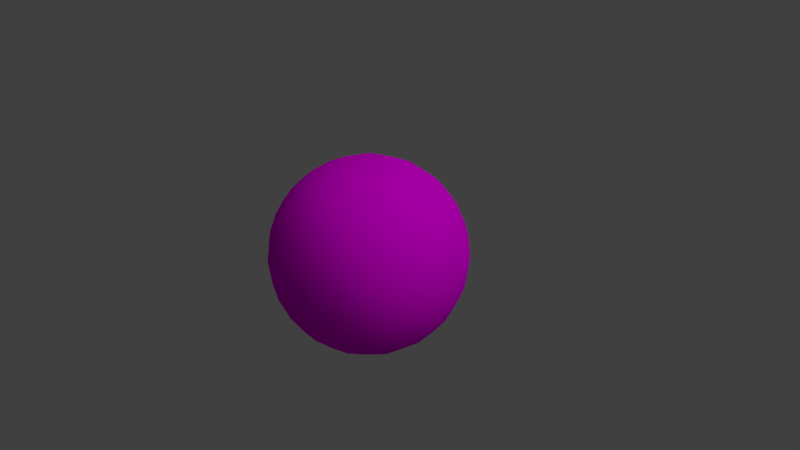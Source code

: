 # Source: new_Volleyball.blend  (saved by Blender 2.78.0; exported with 4.5.12 LTS)
import bpy
from mathutils import Matrix  # noqa: F401  (used for matrix-valued properties, if any)

bpy.ops.wm.read_factory_settings(use_empty=True)
scene = bpy.context.scene
scene.name = 'Scene'

# ---- collections
col_collection_1 = bpy.data.collections.new('Collection 1'); scene.collection.children.link(col_collection_1)

# ---- images (referenced by path relative to the original .blend; pixels are not part of the script)
import os
ASSET_DIR = os.environ.get("B2B_ASSET_DIR", "")  # directory of the original .blend (textures are referenced by path, not embedded)
HERE = os.path.dirname(os.path.abspath(__file__))  # packed textures are extracted next to this script under _unpacked/

def load_image(name, relpath, width, height, colorspace="sRGB"):
    """Load a texture the original file referenced (path relative to the .blend, or extracted next to this script)."""
    p = next((c for c in (os.path.join(HERE, relpath), os.path.join(ASSET_DIR, relpath)) if relpath and os.path.exists(c)), "")
    if p:
        img = bpy.data.images.load(p, check_existing=True)
        img.name = name
    else:  # same state as the original file: an image datablock whose file is absent (Cycles renders it pink)
        img = bpy.data.images.new(name, width, height)
        img.source = "FILE"
        img.filepath = "//" + (relpath or name)
    img.colorspace_settings.name = colorspace
    return img
img_new_ball4_png = load_image('new ball4.png', 'new ball4.png', 1024, 1024, 'sRGB')

# ---- materials (node trees are filled in below, after node groups)
mat_material_001 = bpy.data.materials.new('Material.001')
mat_material_001.alpha_threshold = 0.0
mat_material_001.roughness = 0.5

# ---- material node trees
mat_material_001.use_nodes = True; mat_material_001.node_tree.nodes.clear()
_N = mat_material_001.node_tree.nodes; _L = mat_material_001.node_tree.links
n0 = _N.new('ShaderNodeOutputMaterial'); n0.name = 'Material Output'; n0.location = (300, 300)
n1 = _N.new('ShaderNodeTexImage'); n1.name = 'Image Texture'; n1.location = (-90, 334)
n1.width = 140
n1.image = img_new_ball4_png
n2 = _N.new('ShaderNodeBsdfDiffuse'); n2.name = 'Diffuse BSDF'; n2.location = (117, 332)
_L.new(n2.outputs[0], n0.inputs[0])
_L.new(n1.outputs[0], n2.inputs[0])
n0.is_active_output = True

# ---- world
world_world = bpy.data.worlds.new('World'); scene.world = world_world
world_world.color = (0.05088, 0.05088, 0.05088)
world_world.use_sun_shadow = False
world_world.sun_shadow_jitter_overblur = 0.0
world_world.cycles.sampling_method = 'MANUAL'

# ---- cameras
cam_camera = bpy.data.cameras.new('Camera')
cam_camera.clip_end = 100.0
cam_camera.lens = 35.0
cam_camera.sensor_width = 32.0
cam_camera.sensor_height = 18.0
cam_camera.ortho_scale = 7.314
cam_camera.dof.focus_distance = 0.0

# ---- lights
light_lamp = bpy.data.lights.new('Lamp', 'SUN')
light_lamp.transmission_factor = 0.0
light_lamp.cutoff_distance = 30.0
light_lamp.angle = 0.7489
light_lamp.energy = 1.0
light_lamp.shadow_buffer_clip_start = 1.001
light_lamp.shadow_soft_size = 0.393
light_lamp.shadow_cascade_max_distance = 1000.0
light_lamp.use_nodes = True; light_lamp.node_tree.nodes.clear()
_N = light_lamp.node_tree.nodes; _L = light_lamp.node_tree.links
n0 = _N.new('ShaderNodeOutputLight'); n0.name = 'Lamp Output'; n0.location = (300, 300)
n1 = _N.new('ShaderNodeEmission'); n1.name = 'Emission'; n1.location = (10, 300)
n2 = _N.new('ShaderNodeTexImage'); n2.name = 'Image Texture'; n2.location = (-195, 267)
n2.width = 140
n2.image = img_new_ball4_png
_L.new(n1.outputs[0], n0.inputs[0])
_L.new(n2.outputs[0], n1.inputs[0])
n0.is_active_output = True

# ---- meshes
me_cube = bpy.data.meshes.new('Cube')
me_cube.from_pydata([(0.7488, -0.7488, -0.7488), (0.9171, -2.985e-08, -0.9171), (0.8927, -0.2976, -0.8927), (0.8296, -0.553, -0.8296), (0.553, -0.8296, -0.8296), (0.2976, -0.8927, -0.8927), (-5.8e-08, -0.9171, -0.9171), (0.7195, 2.384e-08, -1.079), (0.4102, 9.256e-08, -1.23), (8.925e-08, 1.636e-07, -1.297), (0.6933, -0.3466, -1.04), (0.3911, -0.3911, -1.173), (9.262e-09, -0.4102, -1.23), (0.6291, -0.6291, -0.9437), (0.3466, -0.6933, -1.04), (-2.898e-08, -0.7195, -1.079), (0.8296, -0.8296, -0.553), (0.8927, -0.8927, -0.2976), (0.9171, -0.9171, 2.708e-08), (1.297, -3.582e-07, -3.776e-08), (1.23, -2.375e-07, -0.4102), (1.079, -1.209e-07, -0.7195), (1.23, -0.4102, -3.598e-08), (1.173, -0.3911, -0.3911), (1.04, -0.3466, -0.6933), (1.079, -0.7195, -3.192e-08), (1.04, -0.6933, -0.3466), (0.9437, -0.6291, -0.6291), (0.7195, -1.079, -3.192e-08), (0.6933, -1.04, -0.3466), (0.6291, -0.9437, -0.6291), (0.4102, -1.23, -3.598e-08), (0.3911, -1.173, -0.3911), (0.3466, -1.04, -0.6933), (-3.746e-07, -1.297, -3.776e-08), (-2.597e-07, -1.23, -0.4102), (-1.469e-07, -1.079, -0.7195)], [], [(2, 3, 13, 10), (10, 13, 14, 11), (11, 14, 15, 12), (1, 2, 10, 7), (7, 10, 11, 8), (8, 11, 12, 9), (3, 0, 4, 13), (13, 4, 5, 14), (14, 5, 6, 15), (5, 33, 36, 6), (33, 32, 35, 36), (32, 31, 34, 35), (4, 30, 33, 5), (30, 29, 32, 33), (29, 28, 31, 32), (0, 16, 30, 4), (16, 17, 29, 30), (17, 18, 28, 29), (2, 24, 27, 3), (24, 23, 26, 27), (23, 22, 25, 26), (1, 21, 24, 2), (21, 20, 23, 24), (20, 19, 22, 23), (3, 27, 16, 0), (27, 26, 17, 16), (26, 25, 18, 17)])
me_cube.polygons.foreach_set('use_smooth', [True] * 27)
_uv = me_cube.uv_layers.new(name='UVMap')
_uv.uv.foreach_set('vector', [0.4496, 0.393, 0.4087, 0.4978, 0.3083, 0.4989, 0.3456, 0.3785, 0.3456, 0.3785, 0.3083, 0.4989, 0.1834, 0.4996, 0.2076, 0.3642, 0.2076, 0.3642, 0.1834, 0.4996, 0.03915, 0.4996, 0.04281, 0.3559, 0.9846, 0.7397, 0.9716, 0.863, 0.8676, 0.8741, 0.8793, 0.7298, 0.8793, 0.7298, 0.8676, 0.8741, 0.73, 0.8845, 0.737, 0.7209, 0.737, 0.7209, 0.73, 0.8845, 0.5663, 0.8897, 0.5651, 0.7177, 0.4087, 0.4978, 0.3717, 0.5848, 0.2777, 0.5946, 0.3083, 0.4989, 0.3083, 0.4989, 0.2777, 0.5946, 0.1652, 0.6021, 0.1834, 0.4996, 0.1834, 0.4996, 0.1652, 0.6021, 0.04095, 0.6057, 0.03915, 0.4996, 0.07855, 0.8182, 0.1825, 0.8065, 0.1716, 0.9509, 0.06622, 0.9416, 0.1825, 0.8065, 0.32, 0.7954, 0.3139, 0.959, 0.1716, 0.9509, 0.32, 0.7954, 0.4837, 0.7893, 0.4859, 0.9612, 0.3139, 0.959, 0.9258, 0.1648, 0.8259, 0.1744, 0.8527, 0.05132, 0.9576, 0.05687, 0.8259, 0.1744, 0.7015, 0.1858, 0.7141, 0.04881, 0.8527, 0.05132, 0.7015, 0.1858, 0.5578, 0.1981, 0.5491, 0.05468, 0.7141, 0.04881, 0.8964, 0.2546, 0.8035, 0.2724, 0.8259, 0.1744, 0.9258, 0.1648, 0.8035, 0.2724, 0.6922, 0.2895, 0.7015, 0.1858, 0.8259, 0.1744, 0.6922, 0.2895, 0.5686, 0.3037, 0.5578, 0.1981, 0.7015, 0.1858, 0.3141, 0.03736, 0.2985, 0.1403, 0.1736, 0.1442, 0.2018, 0.04775, 0.2985, 0.1403, 0.2777, 0.2763, 0.1395, 0.2655, 0.1736, 0.1442, 0.7917, 0.4466, 0.7835, 0.6101, 0.6413, 0.6002, 0.6541, 0.4559, 0.4382, 0.03068, 0.4427, 0.1367, 0.2985, 0.1403, 0.3141, 0.03736, 0.4427, 0.1367, 0.4427, 0.2804, 0.2777, 0.2763, 0.2985, 0.1403, 0.9554, 0.4426, 0.9554, 0.6146, 0.7835, 0.6101, 0.7917, 0.4466, 0.2018, 0.04775, 0.1736, 0.1442, 0.07334, 0.1479, 0.1081, 0.05997, 0.1736, 0.1442, 0.1395, 0.2655, 0.03513, 0.2537, 0.07334, 0.1479, 0.6541, 0.4559, 0.6413, 0.6002, 0.5361, 0.5895, 0.55, 0.4663])
me_cube.materials.append(mat_material_001)
me_cube.use_remesh_preserve_volume = False
me_cube.use_remesh_preserve_attributes = False
me_cube.use_mirror_vertex_groups = False
me_cube.update()

# ---- objects
ob_cube = bpy.data.objects.new('Cube', me_cube)
ob_lamp = bpy.data.objects.new('Lamp', light_lamp)
ob_camera = bpy.data.objects.new('Camera', cam_camera)

# ---- transforms, parenting, visibility, modifiers, constraints
ob_cube.location = (0.0, 0.0, 0.0)
ob_cube.lock_rotations_4d = False
ob_cube.empty_display_type = 'ARROWS'
ob_cube.lineart.crease_threshold = 0.0
_m = ob_cube.modifiers.new('Mirror', 'MIRROR')
_m.use_axis = (True, True, True)
_m.use_clip = True
ob_lamp.location = (4.076, 1.005, 5.904)
ob_lamp.rotation_euler = (0.6503, 0.05522, 1.866)
ob_lamp.lock_rotations_4d = False
ob_lamp.empty_display_type = 'ARROWS'
ob_lamp.color = (0.0, 0.0, 0.0, 0.0)
ob_lamp.lineart.crease_threshold = 0.0
ob_camera.location = (7.481, -6.508, 5.344)
ob_camera.rotation_euler = (1.109, 0.0, 0.8149)
ob_camera.lock_rotations_4d = False
ob_camera.empty_display_type = 'ARROWS'
ob_camera.color = (0.0, 0.0, 0.0, 0.0)
ob_camera.display_type = 'WIRE'
ob_camera.lineart.crease_threshold = 0.0

# ---- collection membership
col_collection_1.objects.link(ob_cube)
col_collection_1.objects.link(ob_lamp)
col_collection_1.objects.link(ob_camera)

# ---- scene / render settings (as saved in the file)
scene.camera = ob_camera
scene.frame_start = 1; scene.frame_end = 250; scene.frame_set(2)
scene.render.engine = 'CYCLES'
scene.render.resolution_percentage = 50
scene.render.dither_intensity = 0.0
scene.cycles.use_denoising = False
scene.cycles.samples = 128
scene.cycles.sampling_pattern = 'TABULATED_SOBOL'
scene.cycles.light_sampling_threshold = 0.0
scene.cycles.use_adaptive_sampling = False
scene.cycles.use_light_tree = False
scene.cycles.blur_glossy = 0.0
scene.cycles.sample_clamp_indirect = 0.0
scene.view_settings.view_transform = 'Standard'
bpy.context.view_layer.update()

